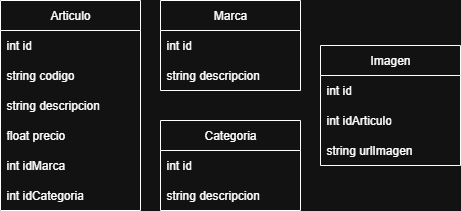

The diagram above was exported from draw.io. Its source (the exported page's mxGraphModel, read from the mxfile embedded in the PNG):
<mxGraphModel dx="1663" dy="744" grid="1" gridSize="10" guides="1" tooltips="1" connect="1" arrows="1" fold="1" page="1" pageScale="1" pageWidth="827" pageHeight="1169" math="0" shadow="0">
  <root>
    <mxCell id="0" />
    <mxCell id="1" parent="0" />
    <mxCell id="V2Bf9wcARNawHIU0nUAi-2" value="Articulo" style="swimlane;fontStyle=0;childLayout=stackLayout;horizontal=1;startSize=30;horizontalStack=0;resizeParent=1;resizeParentMax=0;resizeLast=0;collapsible=1;marginBottom=0;whiteSpace=wrap;html=1;" vertex="1" parent="1">
      <mxGeometry x="40" y="30" width="140" height="210" as="geometry" />
    </mxCell>
    <mxCell id="V2Bf9wcARNawHIU0nUAi-3" value="int id" style="text;strokeColor=none;fillColor=none;align=left;verticalAlign=middle;spacingLeft=4;spacingRight=4;overflow=hidden;points=[[0,0.5],[1,0.5]];portConstraint=eastwest;rotatable=0;whiteSpace=wrap;html=1;" vertex="1" parent="V2Bf9wcARNawHIU0nUAi-2">
      <mxGeometry y="30" width="140" height="30" as="geometry" />
    </mxCell>
    <mxCell id="V2Bf9wcARNawHIU0nUAi-4" value="string codigo" style="text;strokeColor=none;fillColor=none;align=left;verticalAlign=middle;spacingLeft=4;spacingRight=4;overflow=hidden;points=[[0,0.5],[1,0.5]];portConstraint=eastwest;rotatable=0;whiteSpace=wrap;html=1;" vertex="1" parent="V2Bf9wcARNawHIU0nUAi-2">
      <mxGeometry y="60" width="140" height="30" as="geometry" />
    </mxCell>
    <mxCell id="V2Bf9wcARNawHIU0nUAi-5" value="string descripcion" style="text;strokeColor=none;fillColor=none;align=left;verticalAlign=middle;spacingLeft=4;spacingRight=4;overflow=hidden;points=[[0,0.5],[1,0.5]];portConstraint=eastwest;rotatable=0;whiteSpace=wrap;html=1;" vertex="1" parent="V2Bf9wcARNawHIU0nUAi-2">
      <mxGeometry y="90" width="140" height="30" as="geometry" />
    </mxCell>
    <mxCell id="V2Bf9wcARNawHIU0nUAi-6" value="float precio" style="text;strokeColor=none;fillColor=none;align=left;verticalAlign=middle;spacingLeft=4;spacingRight=4;overflow=hidden;points=[[0,0.5],[1,0.5]];portConstraint=eastwest;rotatable=0;whiteSpace=wrap;html=1;" vertex="1" parent="V2Bf9wcARNawHIU0nUAi-2">
      <mxGeometry y="120" width="140" height="30" as="geometry" />
    </mxCell>
    <mxCell id="V2Bf9wcARNawHIU0nUAi-8" value="int idMarca" style="text;strokeColor=none;fillColor=none;align=left;verticalAlign=middle;spacingLeft=4;spacingRight=4;overflow=hidden;points=[[0,0.5],[1,0.5]];portConstraint=eastwest;rotatable=0;whiteSpace=wrap;html=1;" vertex="1" parent="V2Bf9wcARNawHIU0nUAi-2">
      <mxGeometry y="150" width="140" height="30" as="geometry" />
    </mxCell>
    <mxCell id="V2Bf9wcARNawHIU0nUAi-9" value="int idCategoria" style="text;strokeColor=none;fillColor=none;align=left;verticalAlign=middle;spacingLeft=4;spacingRight=4;overflow=hidden;points=[[0,0.5],[1,0.5]];portConstraint=eastwest;rotatable=0;whiteSpace=wrap;html=1;" vertex="1" parent="V2Bf9wcARNawHIU0nUAi-2">
      <mxGeometry y="180" width="140" height="30" as="geometry" />
    </mxCell>
    <mxCell id="V2Bf9wcARNawHIU0nUAi-10" value="Marca" style="swimlane;fontStyle=0;childLayout=stackLayout;horizontal=1;startSize=30;horizontalStack=0;resizeParent=1;resizeParentMax=0;resizeLast=0;collapsible=1;marginBottom=0;whiteSpace=wrap;html=1;" vertex="1" parent="1">
      <mxGeometry x="200" y="30" width="140" height="90" as="geometry" />
    </mxCell>
    <mxCell id="V2Bf9wcARNawHIU0nUAi-11" value="int id" style="text;strokeColor=none;fillColor=none;align=left;verticalAlign=middle;spacingLeft=4;spacingRight=4;overflow=hidden;points=[[0,0.5],[1,0.5]];portConstraint=eastwest;rotatable=0;whiteSpace=wrap;html=1;" vertex="1" parent="V2Bf9wcARNawHIU0nUAi-10">
      <mxGeometry y="30" width="140" height="30" as="geometry" />
    </mxCell>
    <mxCell id="V2Bf9wcARNawHIU0nUAi-13" value="string descripcion" style="text;strokeColor=none;fillColor=none;align=left;verticalAlign=middle;spacingLeft=4;spacingRight=4;overflow=hidden;points=[[0,0.5],[1,0.5]];portConstraint=eastwest;rotatable=0;whiteSpace=wrap;html=1;" vertex="1" parent="V2Bf9wcARNawHIU0nUAi-10">
      <mxGeometry y="60" width="140" height="30" as="geometry" />
    </mxCell>
    <mxCell id="V2Bf9wcARNawHIU0nUAi-17" value="Categoria" style="swimlane;fontStyle=0;childLayout=stackLayout;horizontal=1;startSize=30;horizontalStack=0;resizeParent=1;resizeParentMax=0;resizeLast=0;collapsible=1;marginBottom=0;whiteSpace=wrap;html=1;" vertex="1" parent="1">
      <mxGeometry x="200" y="150" width="140" height="90" as="geometry" />
    </mxCell>
    <mxCell id="V2Bf9wcARNawHIU0nUAi-18" value="int id" style="text;strokeColor=none;fillColor=none;align=left;verticalAlign=middle;spacingLeft=4;spacingRight=4;overflow=hidden;points=[[0,0.5],[1,0.5]];portConstraint=eastwest;rotatable=0;whiteSpace=wrap;html=1;" vertex="1" parent="V2Bf9wcARNawHIU0nUAi-17">
      <mxGeometry y="30" width="140" height="30" as="geometry" />
    </mxCell>
    <mxCell id="V2Bf9wcARNawHIU0nUAi-19" value="string descripcion" style="text;strokeColor=none;fillColor=none;align=left;verticalAlign=middle;spacingLeft=4;spacingRight=4;overflow=hidden;points=[[0,0.5],[1,0.5]];portConstraint=eastwest;rotatable=0;whiteSpace=wrap;html=1;" vertex="1" parent="V2Bf9wcARNawHIU0nUAi-17">
      <mxGeometry y="60" width="140" height="30" as="geometry" />
    </mxCell>
    <mxCell id="V2Bf9wcARNawHIU0nUAi-20" value="Imagen" style="swimlane;fontStyle=0;childLayout=stackLayout;horizontal=1;startSize=30;horizontalStack=0;resizeParent=1;resizeParentMax=0;resizeLast=0;collapsible=1;marginBottom=0;whiteSpace=wrap;html=1;" vertex="1" parent="1">
      <mxGeometry x="360" y="75" width="140" height="120" as="geometry" />
    </mxCell>
    <mxCell id="V2Bf9wcARNawHIU0nUAi-21" value="int id" style="text;strokeColor=none;fillColor=none;align=left;verticalAlign=middle;spacingLeft=4;spacingRight=4;overflow=hidden;points=[[0,0.5],[1,0.5]];portConstraint=eastwest;rotatable=0;whiteSpace=wrap;html=1;" vertex="1" parent="V2Bf9wcARNawHIU0nUAi-20">
      <mxGeometry y="30" width="140" height="30" as="geometry" />
    </mxCell>
    <mxCell id="V2Bf9wcARNawHIU0nUAi-22" value="int idArticulo" style="text;strokeColor=none;fillColor=none;align=left;verticalAlign=middle;spacingLeft=4;spacingRight=4;overflow=hidden;points=[[0,0.5],[1,0.5]];portConstraint=eastwest;rotatable=0;whiteSpace=wrap;html=1;" vertex="1" parent="V2Bf9wcARNawHIU0nUAi-20">
      <mxGeometry y="60" width="140" height="30" as="geometry" />
    </mxCell>
    <mxCell id="V2Bf9wcARNawHIU0nUAi-23" value="string urlImagen" style="text;strokeColor=none;fillColor=none;align=left;verticalAlign=middle;spacingLeft=4;spacingRight=4;overflow=hidden;points=[[0,0.5],[1,0.5]];portConstraint=eastwest;rotatable=0;whiteSpace=wrap;html=1;" vertex="1" parent="V2Bf9wcARNawHIU0nUAi-20">
      <mxGeometry y="90" width="140" height="30" as="geometry" />
    </mxCell>
  </root>
</mxGraphModel>